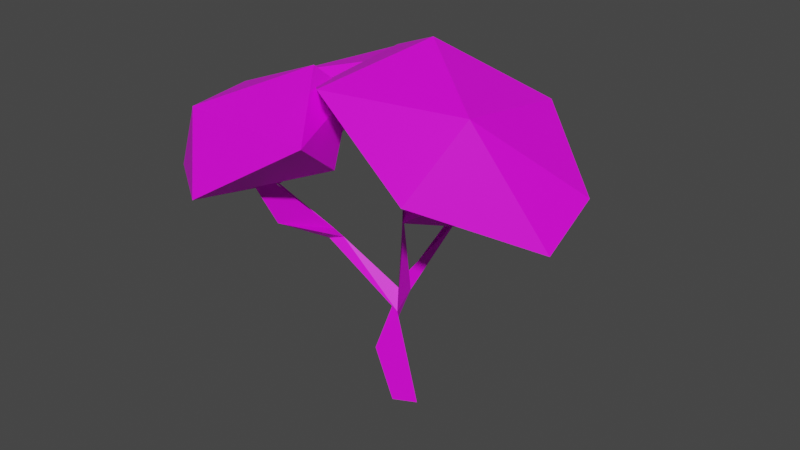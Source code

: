 # Source: tree_lowpoly_LOD1.blend  (saved by Blender 3.0.42; exported with 4.5.12 LTS)
import bpy
from mathutils import Matrix  # noqa: F401  (used for matrix-valued properties, if any)

bpy.ops.wm.read_factory_settings(use_empty=True)
scene = bpy.context.scene
scene.name = 'Scene'

# ---- collections
col_collection = bpy.data.collections.new('Collection'); scene.collection.children.link(col_collection)

# ---- images (referenced by path relative to the original .blend; pixels are not part of the script)
import os
ASSET_DIR = os.environ.get("B2B_ASSET_DIR", "")  # directory of the original .blend (textures are referenced by path, not embedded)
HERE = os.path.dirname(os.path.abspath(__file__))  # packed textures are extracted next to this script under _unpacked/

def load_image(name, relpath, width, height, colorspace="sRGB"):
    """Load a texture the original file referenced (path relative to the .blend, or extracted next to this script)."""
    p = next((c for c in (os.path.join(HERE, relpath), os.path.join(ASSET_DIR, relpath)) if relpath and os.path.exists(c)), "")
    if p:
        img = bpy.data.images.load(p, check_existing=True)
        img.name = name
    else:  # same state as the original file: an image datablock whose file is absent (Cycles renders it pink)
        img = bpy.data.images.new(name, width, height)
        img.source = "FILE"
        img.filepath = "//" + (relpath or name)
    img.colorspace_settings.name = colorspace
    return img
img_tree_png = load_image('tree.png', 'tree.png', 1024, 1024, 'sRGB')

# ---- materials (node trees are filled in below, after node groups)
mat_tree = bpy.data.materials.new('tree')
mat_tree.use_transparent_shadow = False

# ---- material node trees
mat_tree.use_nodes = True; mat_tree.node_tree.nodes.clear()
_N = mat_tree.node_tree.nodes; _L = mat_tree.node_tree.links
n0 = _N.new('ShaderNodeBsdfPrincipled'); n0.name = 'Principled BSDF'; n0.location = (10, 300)
n0.distribution = 'GGX'
n0.subsurface_method = 'RANDOM_WALK_SKIN'
n0.inputs[3].default_value = 1.45
n0.inputs[27].default_value = (0.0, 0.0, 0.0, 1.0)
n0.inputs[28].default_value = 1.0
n1 = _N.new('ShaderNodeOutputMaterial'); n1.name = 'Material Output'; n1.location = (300, 300)
n2 = _N.new('ShaderNodeTexImage'); n2.name = 'Image Texture'; n2.location = (-280, 280)
n2.image = img_tree_png
_L.new(n0.outputs[0], n1.inputs[0])
_L.new(n2.outputs[0], n0.inputs[0])
n1.is_active_output = True

# ---- world
world_world = bpy.data.worlds.new('World'); scene.world = world_world
world_world.use_nodes = True; world_world.node_tree.nodes.clear()
_N = world_world.node_tree.nodes; _L = world_world.node_tree.links
n0 = _N.new('ShaderNodeOutputWorld'); n0.name = 'World Output'; n0.location = (300, 300)
n1 = _N.new('ShaderNodeBackground'); n1.name = 'Background'; n1.location = (10, 300)
n1.inputs[0].default_value = (0.05088, 0.05088, 0.05088, 1.0)
_L.new(n1.outputs[0], n0.inputs[0])
n0.is_active_output = True
world_world.color = (0.05088, 0.05088, 0.05088)
world_world.use_sun_shadow = False
world_world.sun_shadow_jitter_overblur = 0.0

# ---- meshes
me_tree_type3_03_mesh_001 = bpy.data.meshes.new('Tree Type3 03_mesh.001')
me_tree_type3_03_mesh_001.from_pydata([(-1.351, 3.004, 0.9107), (0.0252, 3.544, 1.486), (-1.208, 2.768, 1.776), (-1.963, 2.046, -0.128), (-1.017, 2.961, -0.331), (-0.5994, 3.566, 0.1288), (-1.379, 3.63, 1.529), (-2.282, 2.581, 0.9944), (-1.908, 2.798, -0.5259), (-0.803, 3.885, 0.4356), (-1.884, 3.453, 0.3848), (-0.1954, 3.047, 0.8233), (-0.6188, 3.068, -1.006), (-1.524, 3.535, -0.08491), (-1.361, 2.864, -1.17), (0.4133, 2.238, -1.163), (0.2717, 3.031, -0.3374), (-0.2324, 3.555, -0.1499), (-1.107, 3.61, -1.228), (-0.3863, 2.702, -1.781), (0.7153, 2.889, -0.9906), (-0.4135, 3.83, -0.4124), (-0.02434, 3.457, -1.265), (-0.9209, 3.105, -0.04885), (0.7537, 3.597, 0.5779), (2.167, 2.842, 0.634), (1.128, 3.275, 1.406), (-0.8692, 3.627, 0.355), (0.2895, 3.364, -0.6852), (1.203, 3.461, -0.6311), (1.488, 4.045, 0.9424), (-0.07099, 4.003, 1.16), (-0.4758, 3.941, -0.4668), (1.455, 3.836, -0.3801), (0.4614, 4.358, 0.1387), (1.454, 2.74, 0.03823), (-0.52, 3.303, -0.158), (2.144, 3.155, -0.0184), (0.004463, -0.007579, -0.1724), (-0.08514, -0.01111, 0.09699), (0.1698, -0.007714, -0.02606), (-0.1783, 0.7208, 0.05347), (-0.2072, 0.7054, 0.2362), (-0.01103, 1.18, 0.09962), (-0.07062, 1.415, 0.008599), (0.04632, 1.407, -0.05844), (0.2341, 2.412, 0.3119), (0.1847, 2.512, 0.2432), (0.1546, 2.417, 0.1954), (0.1761, 3.545, 0.1937), (-0.0847, 1.238, 0.08326), (-1.768, 2.316, 0.2111), (-0.6807, 1.905, 0.1967), (-0.9304, 2.271, 0.917), (-0.8232, 1.875, 0.269), (-0.8117, 1.975, 0.2105), (-1.05, 3.23, 1.381), (1.38, 3.2, 0.5712), (0.9651, 2.583, 0.2442), (-0.01455, 1.555, 0.03393), (-0.09388, 1.839, -0.9501), (-0.009496, 1.87, -0.9159), (-0.07715, 1.879, -0.851), (-0.4249, 2.914, -1.535)], [], [(0, 3, 4), (0, 4, 5), (40, 38, 41, 43), (3, 2, 7), (4, 3, 8), (8, 7, 10), (5, 8, 9), (9, 8, 10), (10, 7, 6), (6, 9, 10), (6, 1, 9), (4, 8, 5), (3, 7, 8), (2, 6, 7), (2, 1, 6), (1, 5, 9), (1, 11, 5), (3, 0, 2), (11, 0, 5), (0, 11, 2), (11, 1, 2), (12, 15, 16), (12, 16, 17), (15, 14, 19), (16, 15, 20), (20, 19, 22), (17, 20, 21), (21, 20, 22), (22, 19, 18), (18, 21, 22), (18, 13, 21), (16, 20, 17), (15, 19, 20), (14, 18, 19), (14, 13, 18), (13, 17, 21), (13, 23, 17), (15, 12, 14), (23, 12, 17), (12, 23, 14), (23, 13, 14), (24, 36, 28), (24, 28, 29), (25, 35, 37), (27, 26, 31), (28, 36, 32), (32, 31, 34), (29, 32, 33), (33, 32, 34), (34, 31, 30), (30, 33, 34), (30, 37, 33), (28, 32, 29), (27, 31, 32), (26, 30, 31), (25, 37, 30), (32, 36, 27), (26, 25, 30), (37, 29, 33), (37, 35, 29), (36, 26, 27), (36, 24, 26), (35, 24, 29), (24, 35, 26), (35, 25, 26), (41, 45, 43), (43, 50, 42), (46, 49, 59), (49, 47, 48), (49, 48, 59), (47, 49, 46), (55, 51, 54), (54, 51, 44), (51, 55, 44), (43, 54, 50), (44, 52, 43), (56, 54, 53), (53, 54, 52), (55, 56, 53), (54, 56, 55), (48, 58, 46), (57, 46, 58), (59, 48, 45), (45, 61, 59), (60, 63, 61), (63, 62, 61), (63, 60, 62), (39, 40, 43, 42), (41, 38, 39, 42), (41, 42, 50, 44), (62, 44, 59, 61), (44, 45, 41), (59, 44, 43, 46), (46, 57, 47), (43, 45, 48, 46), (55, 53, 52), (54, 44, 50), (43, 52, 54), (44, 55, 52), (58, 48, 47, 57), (45, 44, 60, 61), (62, 60, 44)])
me_tree_type3_03_mesh_001.polygons.foreach_set('use_smooth', [True] * 102)
_k = set([(0, 2), (0, 3), (0, 4), (0, 5), (0, 11), (1, 2), (1, 5), (1, 6), (1, 9), (1, 11), (2, 3), (2, 6), (2, 7), (2, 11), (3, 4), (3, 7), (3, 8), (4, 5), (4, 8), (5, 8), (5, 9), (5, 11), (6, 7), (6, 9), (6, 10), (7, 8), (7, 10), (8, 9), (8, 10), (9, 10), (12, 14), (12, 15), (12, 16), (12, 17), (12, 23), (13, 14), (13, 17), (13, 18), (13, 21), (13, 23), (14, 15), (14, 18), (14, 19), (14, 23), (15, 16), (15, 19), (15, 20), (16, 17), (16, 20), (17, 20), (17, 21), (17, 23), (18, 19), (18, 21), (18, 22), (19, 20), (19, 22), (20, 21), (20, 22), (21, 22), (24, 26), (24, 28), (24, 29), (24, 35), (24, 36), (25, 26), (25, 30), (25, 35), (25, 37), (26, 27), (26, 30), (26, 31), (26, 35), (26, 36), (27, 31), (27, 32), (27, 36), (28, 29), (28, 32), (28, 36), (29, 32), (29, 33), (29, 35), (29, 37), (30, 31), (30, 33), (30, 34), (30, 37), (31, 32), (31, 34), (32, 33), (32, 34), (32, 36), (33, 34), (33, 37), (35, 37), (38, 41), (39, 42), (40, 43), (41, 42), (41, 43), (41, 44), (41, 45), (42, 43), (42, 50), (43, 44), (43, 45), (43, 46), (43, 50), (43, 52), (43, 54), (44, 45), (44, 50), (44, 51), (44, 52), (44, 54), (44, 55), (44, 59), (44, 60), (44, 62), (45, 48), (45, 59), (45, 61), (46, 47), (46, 48), (46, 49), (46, 57), (46, 58), (46, 59), (47, 48), (47, 49), (47, 57), (48, 49), (48, 58), (48, 59), (49, 59), (50, 54), (51, 54), (51, 55), (52, 53), (52, 54), (52, 55), (53, 54), (53, 55), (53, 56), (54, 55), (54, 56), (55, 56), (57, 58), (59, 61), (60, 61), (60, 62), (60, 63), (61, 62), (61, 63), (62, 63)])
me_tree_type3_03_mesh_001.attributes.new('sharp_edge', 'BOOLEAN', 'EDGE').data.foreach_set('value', [ (min(e.vertices), max(e.vertices)) in _k for e in me_tree_type3_03_mesh_001.edges])
_uv = me_tree_type3_03_mesh_001.uv_layers.new(name='Tree_Type3_03_mesh-mesh-map-0')
_uv.uv.foreach_set('vector', [0.137, 0.8356, 0.137, 0.8356, 0.137, 0.8356, 0.137, 0.8356, 0.137, 0.8356, 0.137, 0.8356, 0.5173, 0.8356, 0.5173, 0.8356, 0.5173, 0.8356, 0.5173, 0.8356, 0.137, 0.8356, 0.137, 0.8356, 0.137, 0.8356, 0.137, 0.8356, 0.137, 0.8356, 0.137, 0.8356, 0.137, 0.8356, 0.137, 0.8356, 0.137, 0.8356, 0.137, 0.8356, 0.137, 0.8356, 0.137, 0.8356, 0.137, 0.8356, 0.137, 0.8356, 0.137, 0.8356, 0.137, 0.8356, 0.137, 0.8356, 0.137, 0.8356, 0.137, 0.8356, 0.137, 0.8356, 0.137, 0.8356, 0.137, 0.8356, 0.137, 0.8356, 0.137, 0.8356, 0.137, 0.8356, 0.137, 0.8356, 0.137, 0.8356, 0.137, 0.8356, 0.137, 0.8356, 0.137, 0.8356, 0.137, 0.8356, 0.137, 0.8356, 0.137, 0.8356, 0.137, 0.8356, 0.137, 0.8356, 0.137, 0.8356, 0.137, 0.8356, 0.137, 0.8356, 0.137, 0.8356, 0.137, 0.8356, 0.137, 0.8356, 0.137, 0.8356, 0.137, 0.8356, 0.137, 0.8356, 0.137, 0.8356, 0.137, 0.8356, 0.137, 0.8356, 0.137, 0.8356, 0.137, 0.8356, 0.137, 0.8356, 0.137, 0.8356, 0.137, 0.8356, 0.137, 0.8356, 0.137, 0.8356, 0.137, 0.8356, 0.137, 0.8356, 0.137, 0.8356, 0.137, 0.8356, 0.137, 0.8356, 0.137, 0.8356, 0.137, 0.8356, 0.137, 0.8356, 0.137, 0.8356, 0.137, 0.8356, 0.137, 0.8356, 0.137, 0.8356, 0.137, 0.8356, 0.137, 0.8356, 0.137, 0.8356, 0.137, 0.8356, 0.137, 0.8356, 0.137, 0.8356, 0.137, 0.8356, 0.137, 0.8356, 0.137, 0.8356, 0.137, 0.8356, 0.137, 0.8356, 0.137, 0.8356, 0.137, 0.8356, 0.137, 0.8356, 0.137, 0.8356, 0.137, 0.8356, 0.137, 0.8356, 0.137, 0.8356, 0.137, 0.8356, 0.137, 0.8356, 0.137, 0.8356, 0.137, 0.8356, 0.137, 0.8356, 0.137, 0.8356, 0.137, 0.8356, 0.137, 0.8356, 0.137, 0.8356, 0.137, 0.8356, 0.137, 0.8356, 0.137, 0.8356, 0.137, 0.8356, 0.137, 0.8356, 0.137, 0.8356, 0.137, 0.8356, 0.137, 0.8356, 0.137, 0.8356, 0.137, 0.8356, 0.137, 0.8356, 0.137, 0.8356, 0.137, 0.8356, 0.137, 0.8356, 0.137, 0.8356, 0.137, 0.8356, 0.137, 0.8356, 0.137, 0.8356, 0.137, 0.8356, 0.137, 0.8356, 0.137, 0.8356, 0.137, 0.8356, 0.137, 0.8356, 0.137, 0.8356, 0.137, 0.8356, 0.137, 0.8356, 0.137, 0.8356, 0.137, 0.8356, 0.137, 0.8356, 0.137, 0.8356, 0.137, 0.8356, 0.137, 0.8356, 0.137, 0.8356, 0.137, 0.8356, 0.137, 0.8356, 0.137, 0.8356, 0.137, 0.8356, 0.137, 0.8356, 0.137, 0.8356, 0.137, 0.8356, 0.137, 0.8356, 0.137, 0.8356, 0.137, 0.8356, 0.137, 0.8356, 0.137, 0.8356, 0.137, 0.8356, 0.137, 0.8356, 0.137, 0.8356, 0.137, 0.8356, 0.137, 0.8356, 0.137, 0.8356, 0.137, 0.8356, 0.137, 0.8356, 0.137, 0.8356, 0.137, 0.8356, 0.137, 0.8356, 0.137, 0.8356, 0.137, 0.8356, 0.137, 0.8356, 0.137, 0.8356, 0.137, 0.8356, 0.137, 0.8356, 0.137, 0.8356, 0.137, 0.8356, 0.137, 0.8356, 0.137, 0.8356, 0.137, 0.8356, 0.137, 0.8356, 0.137, 0.8356, 0.137, 0.8356, 0.137, 0.8356, 0.137, 0.8356, 0.137, 0.8356, 0.137, 0.8356, 0.137, 0.8356, 0.137, 0.8356, 0.137, 0.8356, 0.137, 0.8356, 0.137, 0.8356, 0.137, 0.8356, 0.137, 0.8356, 0.137, 0.8356, 0.137, 0.8356, 0.137, 0.8356, 0.137, 0.8356, 0.137, 0.8356, 0.137, 0.8356, 0.137, 0.8356, 0.137, 0.8356, 0.137, 0.8356, 0.137, 0.8356, 0.137, 0.8356, 0.137, 0.8356, 0.5173, 0.8356, 0.5173, 0.8356, 0.5173, 0.8356, 0.5173, 0.8356, 0.5173, 0.8356, 0.5173, 0.8356, 0.5173, 0.8356, 0.5173, 0.8356, 0.5173, 0.8356, 0.5173, 0.8356, 0.5173, 0.8356, 0.5173, 0.8356, 0.5173, 0.8356, 0.5173, 0.8356, 0.5173, 0.8356, 0.5173, 0.8356, 0.5173, 0.8356, 0.5173, 0.8356, 0.5173, 0.8356, 0.5173, 0.8356, 0.5173, 0.8356, 0.5173, 0.8356, 0.5173, 0.8356, 0.5173, 0.8356, 0.5173, 0.8356, 0.5173, 0.8356, 0.5173, 0.8356, 0.5173, 0.8356, 0.5173, 0.8356, 0.5173, 0.8356, 0.5173, 0.8356, 0.5173, 0.8356, 0.5173, 0.8356, 0.5173, 0.8356, 0.5173, 0.8356, 0.5173, 0.8356, 0.5173, 0.8356, 0.5173, 0.8356, 0.5173, 0.8356, 0.5173, 0.8356, 0.5173, 0.8356, 0.5173, 0.8356, 0.5173, 0.8356, 0.5173, 0.8356, 0.5173, 0.8356, 0.4842, 0.8356, 0.4842, 0.8356, 0.4842, 0.8356, 0.4842, 0.8356, 0.4842, 0.8356, 0.4842, 0.8356, 0.5173, 0.8356, 0.5173, 0.8356, 0.5173, 0.8356, 0.5173, 0.8356, 0.5173, 0.8356, 0.5173, 0.8356, 0.5173, 0.8356, 0.5173, 0.8356, 0.5173, 0.8356, 0.5173, 0.8356, 0.5173, 0.8356, 0.5173, 0.8356, 0.5173, 0.8356, 0.5173, 0.8356, 0.5173, 0.8356, 0.5173, 0.8356, 0.5173, 0.8356, 0.5173, 0.8356, 0.5173, 0.8356, 0.5173, 0.8356, 0.5173, 0.8356, 0.5173, 0.8356, 0.5173, 0.8356, 0.5173, 0.8356, 0.5173, 0.8356, 0.5173, 0.8356, 0.5173, 0.8356, 0.5173, 0.8356, 0.5173, 0.8356, 0.5173, 0.8356, 0.5173, 0.8356, 0.5173, 0.8356, 0.5173, 0.8356, 0.5173, 0.8356, 0.5173, 0.8356, 0.5173, 0.8356, 0.5173, 0.8356, 0.5173, 0.8356, 0.4842, 0.8356, 0.4842, 0.8356, 0.4842, 0.8356, 0.5173, 0.8356, 0.5173, 0.8356, 0.5173, 0.8356, 0.5173, 0.8356, 0.5173, 0.8356, 0.5173, 0.8356, 0.5173, 0.8356, 0.5173, 0.8356, 0.5173, 0.8356, 0.5173, 0.8356, 0.5173, 0.8356, 0.5173, 0.8356, 0.5173, 0.8356, 0.5173, 0.8356, 0.5173, 0.8356, 0.5173, 0.8356, 0.4842, 0.8356, 0.4842, 0.8356, 0.4842, 0.8356, 0.4842, 0.8356, 0.5173, 0.8356, 0.5173, 0.8356, 0.5173, 0.8356, 0.5173, 0.8356, 0.5173, 0.8356, 0.5173, 0.8356, 0.5173, 0.8356])
me_tree_type3_03_mesh_001.materials.append(mat_tree)
me_tree_type3_03_mesh_001.use_remesh_fix_poles = True
me_tree_type3_03_mesh_001.use_remesh_preserve_attributes = False
me_tree_type3_03_mesh_001.update()
me_tree_type3_03_mesh_001.normals_split_custom_set([tuple(v) for v in zip(*[iter([0.7025, -0.6791, 0.2127, 0.7025, -0.6791, 0.2127, 0.7025, -0.6791, 0.2127, 0.7189, -0.6606, 0.2164, 0.7189, -0.6606, 0.2164, 0.7189, -0.6606, 0.2164, 0.2436, 0.2195, -0.9447, 0.2436, 0.2195, -0.9447, 0.2436, 0.2195, -0.9447, 0.2436, 0.2195, -0.9447, -0.1301, -0.9088, 0.3964, -0.1301, -0.9088, 0.3964, -0.1301, -0.9088, 0.3964, 0.2698, -0.4659, -0.8427, 0.2698, -0.4659, -0.8427, 0.2698, -0.4659, -0.8427, -0.9366, 0.2954, -0.1886, -0.9366, 0.2954, -0.1886, -0.9366, 0.2954, -0.1886, -0.03463, 0.6817, -0.7308, -0.03463, 0.6817, -0.7308, -0.03463, 0.6817, -0.7308, -0.2857, 0.7813, -0.5549, -0.2857, 0.7813, -0.5549, -0.2857, 0.7813, -0.5549, -0.7934, 0.5477, 0.2656, -0.7934, 0.5477, 0.2656, -0.7934, 0.5477, 0.2656, -0.3714, 0.9283, 0.02021, -0.3714, 0.9283, 0.02021, -0.3714, 0.9283, 0.02021, 0.06743, 0.9634, 0.2594, 0.06743, 0.9634, 0.2594, 0.06743, 0.9634, 0.2594, 0.07451, 0.5703, -0.8181, 0.07451, 0.5703, -0.8181, 0.07451, 0.5703, -0.8181, -0.9673, -0.05949, -0.2466, -0.9673, -0.05949, -0.2466, -0.9673, -0.05949, -0.2466, -0.5972, 0.109, 0.7947, -0.5972, 0.109, 0.7947, -0.5972, 0.109, 0.7947, 0.04723, 0.2834, 0.9578, 0.04723, 0.2834, 0.9578, 0.04723, 0.2834, 0.9578, 0.6549, 0.6979, -0.2901, 0.6549, 0.6979, -0.2901, 0.6549, 0.6979, -0.2901, 0.8991, 0.1492, -0.4114, 0.8991, 0.1492, -0.4114, 0.8991, 0.1492, -0.4114, 0.9151, -0.324, -0.2399, 0.9151, -0.324, -0.2399, 0.9151, -0.324, -0.2399, -0.01497, -0.805, -0.593, -0.01497, -0.805, -0.593, -0.01497, -0.805, -0.593, 0.01573, -0.9641, -0.265, 0.01573, -0.9641, -0.265, 0.01573, -0.9641, -0.265, 0.5553, -0.7433, 0.373, 0.5553, -0.7433, 0.373, 0.5553, -0.7433, 0.373, -0.4587, -0.6791, 0.573, -0.4587, -0.6791, 0.573, -0.4587, -0.6791, 0.573, -0.4683, -0.6606, 0.5868, -0.4683, -0.6606, 0.5868, -0.4683, -0.6606, 0.5868, -0.3195, -0.9088, -0.2682, -0.3195, -0.9088, -0.2682, -0.3195, -0.9088, -0.2682, 0.6818, -0.4659, 0.5639, 0.6818, -0.4659, 0.5639, 0.6818, -0.4659, 0.5639, 0.5234, 0.2954, -0.7992, 0.5234, 0.2954, -0.7992, 0.5234, 0.2954, -0.7992, 0.6912, 0.6817, 0.2397, 0.6912, 0.6817, 0.2397, 0.6912, 0.6817, 0.2397, 0.6214, 0.7813, -0.05882, 0.6214, 0.7813, -0.05882, 0.6214, 0.7813, -0.05882, 0.04863, 0.5477, -0.8353, 0.04863, 0.5477, -0.8353, 0.04863, 0.5477, -0.8353, 0.1194, 0.9283, -0.3522, 0.1194, 0.9283, -0.3522, 0.1194, 0.9283, -0.3522, -0.2658, 0.9634, -0.03389, -0.2658, 0.9634, -0.03389, -0.2658, 0.9634, -0.03389, 0.7317, 0.5703, 0.3735, 0.7317, 0.5703, 0.3735, 0.7317, 0.5703, 0.3735, 0.5888, -0.05949, -0.8061, 0.5888, -0.05949, -0.8061, 0.5888, -0.05949, -0.8061, -0.5155, 0.109, -0.8499, -0.5155, 0.109, -0.8499, -0.5155, 0.109, -0.8499, -0.9067, 0.2834, -0.3125, -0.9067, 0.2834, -0.3125, -0.9067, 0.2834, -0.3125, 0.02567, 0.6979, 0.7158, 0.02567, 0.6979, 0.7158, 0.02567, 0.6979, 0.7158, 0.04747, 0.1492, 0.9877, 0.04747, 0.1492, 0.9877, 0.04747, 0.1492, 0.9877, -0.1177, -0.324, 0.9387, -0.1177, -0.324, 0.9387, -0.1177, -0.324, 0.9387, 0.5561, -0.805, 0.2067, 0.5561, -0.805, 0.2067, 0.5561, -0.805, 0.2067, 0.2401, -0.9641, 0.1132, 0.2401, -0.9641, 0.1132, 0.2401, -0.9641, 0.1132, -0.5528, -0.7433, 0.3767, -0.5528, -0.7433, 0.3767, -0.5528, -0.7433, 0.3767, 0.1546, -0.9802, 0.1238, 0.1546, -0.9802, 0.1238, 0.1546, -0.9802, 0.1238, 0.09605, -0.9846, 0.1461, 0.09605, -0.9846, 0.1461, 0.09605, -0.9846, 0.1461, 0.4486, -0.7997, -0.3991, 0.4486, -0.7997, -0.3991, 0.4486, -0.7997, -0.3991, -0.4665, -0.5283, 0.7094, -0.4665, -0.5283, 0.7094, -0.4665, -0.5283, 0.7094, -0.4922, -0.3512, -0.7965, -0.4922, -0.3512, -0.7965, -0.4922, -0.3512, -0.7965, -0.4467, 0.8913, 0.07706, -0.4467, 0.8913, 0.07706, -0.4467, 0.8913, 0.07706, 0.06666, 0.5238, -0.8492, 0.06666, 0.5238, -0.8492, 0.06666, 0.5238, -0.8492, 0.07041, 0.767, -0.6377, 0.07041, 0.767, -0.6377, 0.07041, 0.767, -0.6377, 0.02186, 0.9407, 0.3384, 0.02186, 0.9407, 0.3384, 0.02186, 0.9407, 0.3384, 0.396, 0.9054, -0.1534, 0.396, 0.9054, -0.1534, 0.396, 0.9054, -0.1534, 0.7297, 0.6722, -0.1249, 0.7297, 0.6722, -0.1249, 0.7297, 0.6722, -0.1249, 0.01547, 0.3718, -0.9282, 0.01547, 0.3718, -0.9282, 0.01547, 0.3718, -0.9282, -0.4985, 0.8621, 0.09105, -0.4985, 0.8621, 0.09105, -0.4985, 0.8621, 0.09105, 0.1092, 0.4747, 0.8733, 0.1092, 0.4747, 0.8733, 0.1092, 0.4747, 0.8733, 0.8758, 0.4463, 0.1841, 0.8758, 0.4463, 0.1841, 0.8758, 0.4463, 0.1841, -0.8614, -0.1715, -0.478, -0.8614, -0.1715, -0.478, -0.8614, -0.1715, -0.478, 0.6311, 0.1612, 0.7588, 0.6311, 0.1612, 0.7588, 0.6311, 0.1612, 0.7588, 0.5736, 0.1531, -0.8047, 0.5736, 0.1531, -0.8047, 0.5736, 0.1531, -0.8047, 0.2952, -0.5927, -0.7494, 0.2952, -0.5927, -0.7494, 0.2952, -0.5927, -0.7494, -0.3307, -0.8831, 0.3328, -0.3307, -0.8831, 0.3328, -0.3307, -0.8831, 0.3328, 0.4558, -0.7409, -0.4932, 0.4558, -0.7409, -0.4932, 0.4558, -0.7409, -0.4932, -0.8205, -0.5155, -0.2471, -0.8205, -0.5155, -0.2471, -0.8205, -0.5155, -0.2471, -0.7461, -0.6609, 0.08034, -0.7461, -0.6609, 0.08034, -0.7461, -0.6609, 0.08034, -0.1431, -0.9328, 0.3308, -0.1431, -0.9328, 0.3308, -0.1431, -0.9328, 0.3308, 0.9356, -0.3277, -0.1311, 0.9356, -0.3277, -0.1311, 0.9356, -0.3277, -0.1311, 0.004152, 0.2749, 0.9615, 0.004152, 0.2749, 0.9615, 0.004152, 0.2749, 0.9615, -0.7821, 0.02493, 0.6227, -0.7821, 0.02493, 0.6227, -0.7821, 0.02493, 0.6227, 0.8616, -0.01715, -0.5072, 0.8616, -0.01715, -0.5072, 0.8616, -0.01715, -0.5072, 0.729, -0.0149, -0.6843, 0.729, -0.0149, -0.6843, 0.729, -0.0149, -0.6843, 0.7958, -0.0224, -0.6052, 0.7958, -0.0224, -0.6052, 0.7958, -0.0224, -0.6052, 0.1735, 0.4845, 0.8574, 0.1735, 0.4845, 0.8574, 0.1735, 0.4845, 0.8574, -0.4179, -0.8553, 0.3062, -0.4179, -0.8553, 0.3062, -0.4179, -0.8553, 0.3062, 0.1965, 0.5518, -0.8105, 0.1965, 0.5518, -0.8105, 0.1965, 0.5518, -0.8105, -0.6321, -0.7663, 0.1153, -0.6321, -0.7663, 0.1153, -0.6321, -0.7663, 0.1153, 0.5578, 0.4196, 0.7161, 0.5578, 0.4196, 0.7161, 0.5578, 0.4196, 0.7161, -0.9901, -0.06311, -0.1252, -0.9901, -0.06311, -0.1252, -0.9901, -0.06311, -0.1252, 0.4167, -0.7436, 0.5229, 0.4167, -0.7436, 0.5229, 0.4167, -0.7436, 0.5229, 0.9882, 0.05409, 0.1434, 0.9882, 0.05409, 0.1434, 0.9882, 0.05409, 0.1434, -0.9803, -0.002286, -0.1973, -0.9803, -0.002286, -0.1973, -0.9803, -0.002286, -0.1973, 0.2072, -0.9607, -0.1847, 0.2072, -0.9607, -0.1847, 0.2072, -0.9607, -0.1847, 0.2054, -0.5623, 0.801, 0.2054, -0.5623, 0.801, 0.2054, -0.5623, 0.801, -0.5639, 0.2576, -0.7846, -0.5639, 0.2576, -0.7846, -0.5639, 0.2576, -0.7846, 0.9416, 0.3181, 0.1104, 0.9416, 0.3181, 0.1104, 0.9416, 0.3181, 0.1104, 0.4518, -0.3149, -0.8347, 0.4518, -0.3149, -0.8347, 0.4518, -0.3149, -0.8347, 0.6069, 0.5699, 0.554, 0.6069, 0.5699, 0.554, 0.6069, 0.5699, 0.554, -0.9583, -0.1706, 0.2293, -0.9583, -0.1706, 0.2293, -0.9583, -0.1706, 0.2293, 0.5258, -0.03459, 0.8499, 0.5258, -0.03459, 0.8499, 0.5258, -0.03459, 0.8499, 0.5258, -0.03459, 0.8499, -0.9568, -0.1371, -0.2564, -0.9568, -0.1371, -0.2564, -0.9568, -0.1371, -0.2564, -0.9568, -0.1371, -0.2564, -0.9833, 0.1796, -0.03037, -0.9833, 0.1796, -0.03037, -0.9833, 0.1796, -0.03037, -0.9833, 0.1796, -0.03037, -0.6476, 0.6997, 0.3016, -0.6476, 0.6997, 0.3016, -0.6476, 0.6997, 0.3016, -0.6476, 0.6997, 0.3016, -0.4962, 0.02092, -0.8679, -0.4962, 0.02092, -0.8679, -0.4962, 0.02092, -0.8679, -0.8325, 0.08799, 0.547, -0.8325, 0.08799, 0.547, -0.8325, 0.08799, 0.547, -0.8325, 0.08799, 0.547, -0.4317, 0.3551, 0.8292, -0.4317, 0.3551, 0.8292, -0.4317, 0.3551, 0.8292, 0.9771, -0.1171, -0.1776, 0.9771, -0.1171, -0.1776, 0.9771, -0.1171, -0.1776, 0.9771, -0.1171, -0.1776, 0.4299, 0.8562, -0.2867, 0.4299, 0.8562, -0.2867, 0.4299, 0.8562, -0.2867, -0.4751, -0.3108, -0.8232, -0.4751, -0.3108, -0.8232, -0.4751, -0.3108, -0.8232, 0.3971, 0.2486, 0.8835, 0.3971, 0.2486, 0.8835, 0.3971, 0.2486, 0.8835, 0.2365, 0.5907, -0.7714, 0.2365, 0.5907, -0.7714, 0.2365, 0.5907, -0.7714, -0.04278, 0.4859, -0.8729, -0.04278, 0.4859, -0.8729, -0.04278, 0.4859, -0.8729, -0.04278, 0.4859, -0.8729, 0.03002, -0.8976, -0.4399, 0.03002, -0.8976, -0.4399, 0.03002, -0.8976, -0.4399, 0.03002, -0.8976, -0.4399, -0.9807, 0.1688, 0.09857, -0.9807, 0.1688, 0.09857, -0.9807, 0.1688, 0.09857])] * 3)])

# ---- objects
ob_tree_type3_03_mesh = bpy.data.objects.new('Tree_Type3_03_mesh', me_tree_type3_03_mesh_001)

# ---- transforms, parenting, visibility, modifiers, constraints
ob_tree_type3_03_mesh.location = (0.0, 0.0, 0.0)
ob_tree_type3_03_mesh.rotation_euler = (1.571, -0.0, 0.0)
ob_tree_type3_03_mesh.color = (0.8, 0.8, 0.8, 1.0)

# ---- collection membership
col_collection.objects.link(ob_tree_type3_03_mesh)

# ---- scene / render settings (as saved in the file)
scene.frame_start = 1; scene.frame_end = 250; scene.frame_set(1)
scene.render.engine = 'BLENDER_EEVEE_NEXT'
scene.cycles.sampling_pattern = 'TABULATED_SOBOL'
scene.cycles.use_light_tree = False
scene.view_settings.view_transform = 'Filmic'
bpy.context.view_layer.update()

# ---- added for rendering (the .blend has no active camera and no usable light): camera, sun
cam_auto = bpy.data.cameras.new('AutoCamera')
cam_auto.lens = 50.0
cam_auto.sensor_width = 36.0
cam_auto.clip_end = 1000.0
ob_auto_camera = bpy.data.objects.new('AutoCamera', cam_auto)
scene.collection.objects.link(ob_auto_camera)
ob_auto_camera.location = (6.58427, -7.96763, 7.48719)
ob_auto_camera.rotation_euler = (1.09748, -7.21219e-08, 0.694738)
scene.camera = ob_auto_camera
light_auto_sun = bpy.data.lights.new('AutoSun', 'SUN')
light_auto_sun.energy = 3.0
light_auto_sun.angle = 0.0523599
ob_auto_sun = bpy.data.objects.new('AutoSun', light_auto_sun)
scene.collection.objects.link(ob_auto_sun)
ob_auto_sun.rotation_euler = (0.872665, 0.174533, 0.523599)
bpy.context.view_layer.update()
